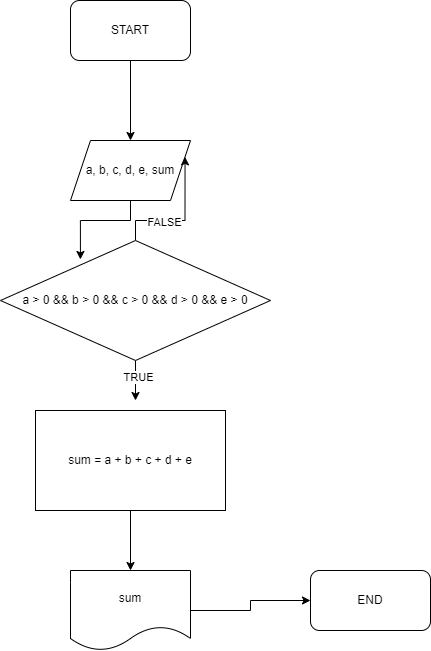

The diagram above was exported from draw.io. Its source (the exported page's mxGraphModel, read from the mxfile embedded in the PNG):
<mxGraphModel dx="1434" dy="780" grid="1" gridSize="10" guides="1" tooltips="1" connect="1" arrows="1" fold="1" page="1" pageScale="1" pageWidth="850" pageHeight="1100" math="0" shadow="0">
  <root>
    <mxCell id="0" />
    <mxCell id="1" parent="0" />
    <mxCell id="jvo963zwKqHO_9ChFrE3-26" style="edgeStyle=orthogonalEdgeStyle;rounded=0;orthogonalLoop=1;jettySize=auto;html=1;entryX=0.5;entryY=0;entryDx=0;entryDy=0;" edge="1" parent="1" source="jvo963zwKqHO_9ChFrE3-22" target="jvo963zwKqHO_9ChFrE3-23">
      <mxGeometry relative="1" as="geometry" />
    </mxCell>
    <mxCell id="jvo963zwKqHO_9ChFrE3-22" value="START" style="rounded=1;whiteSpace=wrap;html=1;" vertex="1" parent="1">
      <mxGeometry x="340" y="10" width="120" height="60" as="geometry" />
    </mxCell>
    <mxCell id="jvo963zwKqHO_9ChFrE3-23" value="a, b, c, d, e, sum" style="shape=parallelogram;perimeter=parallelogramPerimeter;whiteSpace=wrap;html=1;fixedSize=1;" vertex="1" parent="1">
      <mxGeometry x="340" y="150" width="120" height="60" as="geometry" />
    </mxCell>
    <mxCell id="jvo963zwKqHO_9ChFrE3-25" style="edgeStyle=orthogonalEdgeStyle;rounded=0;orthogonalLoop=1;jettySize=auto;html=1;entryX=1;entryY=0.25;entryDx=0;entryDy=0;" edge="1" parent="1" source="jvo963zwKqHO_9ChFrE3-24" target="jvo963zwKqHO_9ChFrE3-23">
      <mxGeometry relative="1" as="geometry">
        <mxPoint x="650" y="180" as="targetPoint" />
      </mxGeometry>
    </mxCell>
    <mxCell id="jvo963zwKqHO_9ChFrE3-31" value="FALSE" style="edgeLabel;html=1;align=center;verticalAlign=middle;resizable=0;points=[];" vertex="1" connectable="0" parent="jvo963zwKqHO_9ChFrE3-25">
      <mxGeometry x="-0.2789" y="-1" relative="1" as="geometry">
        <mxPoint as="offset" />
      </mxGeometry>
    </mxCell>
    <mxCell id="jvo963zwKqHO_9ChFrE3-32" style="edgeStyle=orthogonalEdgeStyle;rounded=0;orthogonalLoop=1;jettySize=auto;html=1;" edge="1" parent="1" source="jvo963zwKqHO_9ChFrE3-24">
      <mxGeometry relative="1" as="geometry">
        <mxPoint x="405" y="410" as="targetPoint" />
      </mxGeometry>
    </mxCell>
    <mxCell id="jvo963zwKqHO_9ChFrE3-33" value="TRUE" style="edgeLabel;html=1;align=center;verticalAlign=middle;resizable=0;points=[];" vertex="1" connectable="0" parent="jvo963zwKqHO_9ChFrE3-32">
      <mxGeometry x="-0.21" y="2" relative="1" as="geometry">
        <mxPoint as="offset" />
      </mxGeometry>
    </mxCell>
    <mxCell id="jvo963zwKqHO_9ChFrE3-24" value="a &amp;gt; 0 &amp;amp;&amp;amp; b &amp;gt; 0 &amp;amp;&amp;amp; c &amp;gt; 0 &amp;amp;&amp;amp; d &amp;gt; 0 &amp;amp;&amp;amp; e &amp;gt; 0" style="rhombus;whiteSpace=wrap;html=1;" vertex="1" parent="1">
      <mxGeometry x="270" y="250" width="270" height="120" as="geometry" />
    </mxCell>
    <mxCell id="jvo963zwKqHO_9ChFrE3-34" style="edgeStyle=orthogonalEdgeStyle;rounded=0;orthogonalLoop=1;jettySize=auto;html=1;entryX=0.5;entryY=0;entryDx=0;entryDy=0;" edge="1" parent="1" source="jvo963zwKqHO_9ChFrE3-29" target="jvo963zwKqHO_9ChFrE3-30">
      <mxGeometry relative="1" as="geometry" />
    </mxCell>
    <mxCell id="jvo963zwKqHO_9ChFrE3-29" value="sum = a + b + c + d + e" style="rounded=0;whiteSpace=wrap;html=1;" vertex="1" parent="1">
      <mxGeometry x="305" y="420" width="190" height="100" as="geometry" />
    </mxCell>
    <mxCell id="jvo963zwKqHO_9ChFrE3-37" style="edgeStyle=orthogonalEdgeStyle;rounded=0;orthogonalLoop=1;jettySize=auto;html=1;" edge="1" parent="1" source="jvo963zwKqHO_9ChFrE3-30" target="jvo963zwKqHO_9ChFrE3-35">
      <mxGeometry relative="1" as="geometry" />
    </mxCell>
    <mxCell id="jvo963zwKqHO_9ChFrE3-30" value="sum" style="shape=document;whiteSpace=wrap;html=1;boundedLbl=1;" vertex="1" parent="1">
      <mxGeometry x="340" y="580" width="120" height="80" as="geometry" />
    </mxCell>
    <mxCell id="jvo963zwKqHO_9ChFrE3-35" value="END" style="rounded=1;whiteSpace=wrap;html=1;" vertex="1" parent="1">
      <mxGeometry x="580" y="580" width="120" height="60" as="geometry" />
    </mxCell>
    <mxCell id="jvo963zwKqHO_9ChFrE3-38" style="edgeStyle=orthogonalEdgeStyle;rounded=0;orthogonalLoop=1;jettySize=auto;html=1;entryX=0.296;entryY=0.158;entryDx=0;entryDy=0;entryPerimeter=0;" edge="1" parent="1" source="jvo963zwKqHO_9ChFrE3-23" target="jvo963zwKqHO_9ChFrE3-24">
      <mxGeometry relative="1" as="geometry" />
    </mxCell>
  </root>
</mxGraphModel>